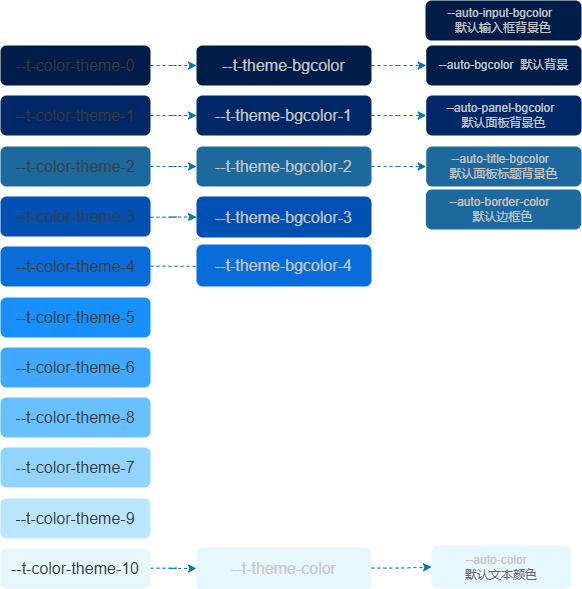

The diagram above was exported from draw.io. Its source (the exported page's mxGraphModel, read from the mxfile embedded in the PNG):
<mxGraphModel dx="1604" dy="770" grid="1" gridSize="10" guides="1" tooltips="1" connect="1" arrows="1" fold="1" page="1" pageScale="1" pageWidth="827" pageHeight="1169" math="0" shadow="0">
  <root>
    <mxCell id="0" />
    <mxCell id="1" parent="0" />
    <mxCell id="50" style="edgeStyle=entityRelationEdgeStyle;html=1;exitX=1;exitY=0.5;exitDx=0;exitDy=0;entryX=0;entryY=0.5;entryDx=0;entryDy=0;dashed=1;strokeColor=#0074AD;" edge="1" parent="1" source="13" target="27">
      <mxGeometry relative="1" as="geometry" />
    </mxCell>
    <mxCell id="32" value="&lt;span style=&quot;color: rgb(199, 199, 199);&quot;&gt;--t-&lt;/span&gt;theme-color" style="rounded=1;whiteSpace=wrap;html=1;fillColor=light-dark(#e6f7ff, #ededed);fontColor=light-dark(#c7c7c7, #ededed);fontSize=16;strokeColor=none;flipH=1;" vertex="1" parent="1">
      <mxGeometry x="176" y="662" width="175" height="42" as="geometry" />
    </mxCell>
    <mxCell id="46" value="--auto-color&amp;nbsp; &amp;nbsp;&lt;div&gt;&lt;font style=&quot;color: rgb(102, 102, 102);&quot;&gt;默认文本颜色&lt;/font&gt;&lt;/div&gt;" style="rounded=1;whiteSpace=wrap;html=1;fillColor=light-dark(#e6f7ff, #ededed);fontColor=light-dark(#c7c7c7, #ededed);fontSize=12;strokeColor=none;flipH=1;align=center;verticalAlign=middle;fontFamily=Helvetica;" vertex="1" parent="1">
      <mxGeometry x="411" y="660" width="140" height="43" as="geometry" />
    </mxCell>
    <mxCell id="51" style="edgeStyle=entityRelationEdgeStyle;html=1;exitX=1;exitY=0.5;exitDx=0;exitDy=0;dashed=1;entryX=0;entryY=0.5;entryDx=0;entryDy=0;strokeColor=#0074AD;" edge="1" parent="1" source="16" target="28">
      <mxGeometry relative="1" as="geometry">
        <mxPoint x="140" y="229.71" as="sourcePoint" />
        <mxPoint x="225" y="230" as="targetPoint" />
      </mxGeometry>
    </mxCell>
    <mxCell id="52" style="edgeStyle=entityRelationEdgeStyle;html=1;exitX=1;exitY=0.5;exitDx=0;exitDy=0;dashed=1;entryX=0;entryY=0.5;entryDx=0;entryDy=0;strokeColor=#0074AD;" edge="1" parent="1" source="17" target="29">
      <mxGeometry relative="1" as="geometry">
        <mxPoint x="140" y="240" as="sourcePoint" />
        <mxPoint x="240" y="240" as="targetPoint" />
      </mxGeometry>
    </mxCell>
    <mxCell id="53" style="edgeStyle=entityRelationEdgeStyle;html=1;exitX=1;exitY=0.5;exitDx=0;exitDy=0;dashed=1;entryX=0;entryY=0.5;entryDx=0;entryDy=0;strokeColor=#0074AD;" edge="1" parent="1" target="30">
      <mxGeometry relative="1" as="geometry">
        <mxPoint x="130" y="331.71" as="sourcePoint" />
        <mxPoint x="230" y="331.71" as="targetPoint" />
      </mxGeometry>
    </mxCell>
    <mxCell id="54" style="edgeStyle=entityRelationEdgeStyle;html=1;exitX=1;exitY=0.5;exitDx=0;exitDy=0;dashed=1;entryX=0;entryY=0.5;entryDx=0;entryDy=0;strokeColor=#0074AD;" edge="1" parent="1">
      <mxGeometry relative="1" as="geometry">
        <mxPoint x="130" y="380.71" as="sourcePoint" />
        <mxPoint x="225" y="381" as="targetPoint" />
      </mxGeometry>
    </mxCell>
    <mxCell id="55" style="edgeStyle=entityRelationEdgeStyle;html=1;exitX=1;exitY=0.5;exitDx=0;exitDy=0;dashed=1;entryX=0;entryY=0.5;entryDx=0;entryDy=0;strokeColor=#0074AD;" edge="1" parent="1" target="32">
      <mxGeometry relative="1" as="geometry">
        <mxPoint x="130" y="682.71" as="sourcePoint" />
        <mxPoint x="225" y="683" as="targetPoint" />
      </mxGeometry>
    </mxCell>
    <mxCell id="56" value="" style="group;fontColor=#3B3B3B;" vertex="1" connectable="0" parent="1">
      <mxGeometry x="-20" y="160" width="150" height="543" as="geometry" />
    </mxCell>
    <mxCell id="13" value="--t-color-theme-0" style="rounded=1;whiteSpace=wrap;html=1;fillColor=light-dark(#001c49, #ededed);fontColor=#3B3B3B;fontSize=16;strokeColor=none;" vertex="1" parent="56">
      <mxGeometry width="150" height="40" as="geometry" />
    </mxCell>
    <mxCell id="16" value="&lt;span style=&quot;&quot;&gt;--t-color-&lt;/span&gt;theme-1" style="rounded=1;whiteSpace=wrap;html=1;fillColor=light-dark(#002766, #ededed);fontColor=#3B3B3B;fontSize=16;strokeColor=none;" vertex="1" parent="56">
      <mxGeometry y="50" width="150" height="40" as="geometry" />
    </mxCell>
    <mxCell id="17" value="&lt;font style=&quot;&quot;&gt;&lt;span style=&quot;&quot;&gt;--t-color-&lt;/span&gt;theme-2&lt;/font&gt;" style="rounded=1;whiteSpace=wrap;html=1;fillColor=light-dark(#1d689c, #ededed);fontColor=#3B3B3B;fontSize=16;strokeColor=none;" vertex="1" parent="56">
      <mxGeometry y="101" width="150" height="40" as="geometry" />
    </mxCell>
    <mxCell id="18" value="&lt;p&gt;&lt;span style=&quot;&quot;&gt;--t-col&lt;font style=&quot;&quot;&gt;or-&lt;/font&gt;&lt;/span&gt;&lt;font style=&quot;&quot;&gt;th&lt;/font&gt;eme-3&lt;/p&gt;" style="rounded=1;whiteSpace=wrap;html=1;fillColor=light-dark(#0050b3, #ededed);fontColor=#3B3B3B;fontSize=16;strokeColor=none;" vertex="1" parent="56">
      <mxGeometry y="151" width="150" height="40" as="geometry" />
    </mxCell>
    <mxCell id="19" value="&lt;span style=&quot;&quot;&gt;--t-color-&lt;/span&gt;theme-4" style="rounded=1;whiteSpace=wrap;html=1;fillColor=light-dark(#096dd9, #ededed);fontColor=#3B3B3B;fontSize=16;strokeColor=none;" vertex="1" parent="56">
      <mxGeometry y="201" width="150" height="40" as="geometry" />
    </mxCell>
    <mxCell id="20" value="&lt;span style=&quot;&quot;&gt;--t-color-&lt;/span&gt;theme-5" style="rounded=1;whiteSpace=wrap;html=1;fillColor=light-dark(#1890ff, #ededed);fontColor=#3B3B3B;fontSize=16;strokeColor=none;" vertex="1" parent="56">
      <mxGeometry y="252" width="150" height="40" as="geometry" />
    </mxCell>
    <mxCell id="21" value="&lt;span style=&quot;&quot;&gt;--t-color-&lt;/span&gt;theme-6" style="rounded=1;whiteSpace=wrap;html=1;fillColor=light-dark(#40a9ff, #ededed);fontColor=#3B3B3B;fontSize=16;strokeColor=none;" vertex="1" parent="56">
      <mxGeometry y="302" width="150" height="40" as="geometry" />
    </mxCell>
    <mxCell id="22" value="&lt;span style=&quot;&quot;&gt;--t-color-&lt;/span&gt;theme-7" style="rounded=1;whiteSpace=wrap;html=1;fillColor=light-dark(#91d5ff, #ededed);fontColor=#3B3B3B;fontSize=16;strokeColor=none;" vertex="1" parent="56">
      <mxGeometry y="402" width="150" height="40" as="geometry" />
    </mxCell>
    <mxCell id="23" value="&lt;span style=&quot;&quot;&gt;--t-color-&lt;/span&gt;theme-8" style="rounded=1;whiteSpace=wrap;html=1;fillColor=light-dark(#69c0ff, #ededed);fontColor=#3B3B3B;fontSize=16;strokeColor=none;" vertex="1" parent="56">
      <mxGeometry y="352" width="150" height="40" as="geometry" />
    </mxCell>
    <mxCell id="24" value="&lt;span style=&quot;&quot;&gt;--t-color-&lt;/span&gt;theme-9" style="rounded=1;whiteSpace=wrap;html=1;fillColor=light-dark(#bae7ff, #ededed);fontColor=#3B3B3B;fontSize=16;strokeColor=none;" vertex="1" parent="56">
      <mxGeometry y="453" width="150" height="40" as="geometry" />
    </mxCell>
    <mxCell id="25" value="&lt;span style=&quot;&quot;&gt;--t-color-&lt;/span&gt;theme-10" style="rounded=1;whiteSpace=wrap;html=1;fillColor=light-dark(#e6f7ff, #ededed);fontColor=#3B3B3B;fontSize=16;strokeColor=none;" vertex="1" parent="56">
      <mxGeometry y="503" width="150" height="40" as="geometry" />
    </mxCell>
    <mxCell id="58" value="" style="edgeStyle=entityRelationEdgeStyle;html=1;rounded=1;dashed=1;strokeColor=#0074AD;align=center;verticalAlign=middle;fontFamily=Helvetica;fontSize=11;fontColor=default;labelBackgroundColor=default;endArrow=classic;" edge="1" parent="1" source="27" target="45">
      <mxGeometry relative="1" as="geometry" />
    </mxCell>
    <mxCell id="27" value="--t-theme-bgcolor" style="rounded=1;whiteSpace=wrap;html=1;fillColor=light-dark(#001c49, #ededed);fontColor=light-dark(#c7c7c7, #ededed);fontSize=16;strokeColor=none;flipH=1;" vertex="1" parent="1">
      <mxGeometry x="176" y="160" width="174.99999999999991" height="40" as="geometry" />
    </mxCell>
    <mxCell id="31" value="&lt;span style=&quot;color: rgb(199, 199, 199);&quot;&gt;--t-&lt;/span&gt;theme-bgcolor-4" style="rounded=1;whiteSpace=wrap;html=1;fillColor=light-dark(#096dd9, #ededed);fontColor=light-dark(#c7c7c7, #ededed);fontSize=16;strokeColor=none;flipH=1;" vertex="1" parent="1">
      <mxGeometry x="176" y="359" width="174.99999999999991" height="42" as="geometry" />
    </mxCell>
    <mxCell id="28" value="&lt;span style=&quot;color: rgb(199, 199, 199);&quot;&gt;--t-&lt;/span&gt;theme-bgcolor-1" style="rounded=1;whiteSpace=wrap;html=1;fillColor=light-dark(#002766, #ededed);fontColor=light-dark(#c7c7c7, #ededed);fontSize=16;strokeColor=none;flipH=1;" vertex="1" parent="1">
      <mxGeometry x="176" y="210" width="174.99999999999991" height="40" as="geometry" />
    </mxCell>
    <mxCell id="29" value="&lt;span style=&quot;color: rgb(199, 199, 199);&quot;&gt;--t-&lt;/span&gt;theme-bgcolor-2" style="rounded=1;whiteSpace=wrap;html=1;fillColor=light-dark(#1d689c, #ededed);fontColor=light-dark(#c7c7c7, #ededed);fontSize=16;strokeColor=none;flipH=1;" vertex="1" parent="1">
      <mxGeometry x="176" y="261" width="174.99999999999991" height="40" as="geometry" />
    </mxCell>
    <mxCell id="30" value="&lt;span style=&quot;color: rgb(199, 199, 199);&quot;&gt;--t-&lt;/span&gt;theme-bgcolor-3" style="rounded=1;whiteSpace=wrap;html=1;fillColor=light-dark(#0050b3, #ededed);fontColor=light-dark(#c7c7c7, #ededed);fontSize=16;strokeColor=none;flipH=1;" vertex="1" parent="1">
      <mxGeometry x="176.00000000000009" y="311" width="174.99999999999991" height="41" as="geometry" />
    </mxCell>
    <mxCell id="60" value="" style="edgeStyle=entityRelationEdgeStyle;html=1;rounded=1;dashed=1;strokeColor=#0074AD;align=center;verticalAlign=middle;fontFamily=Helvetica;fontSize=11;fontColor=default;labelBackgroundColor=default;endArrow=classic;" edge="1" parent="1" target="59">
      <mxGeometry relative="1" as="geometry">
        <mxPoint x="351" y="230" as="sourcePoint" />
      </mxGeometry>
    </mxCell>
    <mxCell id="62" value="" style="edgeStyle=entityRelationEdgeStyle;html=1;rounded=1;dashed=1;strokeColor=#0074AD;align=center;verticalAlign=middle;fontFamily=Helvetica;fontSize=11;fontColor=default;labelBackgroundColor=default;endArrow=classic;" edge="1" parent="1" target="61">
      <mxGeometry relative="1" as="geometry">
        <mxPoint x="351" y="281" as="sourcePoint" />
      </mxGeometry>
    </mxCell>
    <mxCell id="66" style="edgeStyle=entityRelationEdgeStyle;html=1;exitX=1;exitY=0.5;exitDx=0;exitDy=0;dashed=1;entryX=0;entryY=0.5;entryDx=0;entryDy=0;strokeColor=#0074AD;" edge="1" parent="1" target="46">
      <mxGeometry relative="1" as="geometry">
        <mxPoint x="351" y="682.58" as="sourcePoint" />
        <mxPoint x="446" y="682.87" as="targetPoint" />
      </mxGeometry>
    </mxCell>
    <mxCell id="45" value="--auto-bgcolor&amp;nbsp;&amp;nbsp;&lt;span style=&quot;color: rgb(199, 199, 199);&quot;&gt;默认背景&lt;/span&gt;" style="rounded=1;whiteSpace=wrap;html=1;fillColor=light-dark(#001c49, #ededed);fontColor=light-dark(#c7c7c7, #ededed);fontSize=12;strokeColor=none;flipH=1;align=center;verticalAlign=middle;fontFamily=Helvetica;" vertex="1" parent="1">
      <mxGeometry x="405.72222222222223" y="160" width="155.27777777777774" height="40" as="geometry" />
    </mxCell>
    <mxCell id="59" value="--auto-panel-bgcolor&amp;nbsp;&amp;nbsp;&lt;div&gt;&lt;span style=&quot;color: rgb(199, 199, 199);&quot;&gt;默认面板背景色&lt;/span&gt;&lt;/div&gt;" style="rounded=1;whiteSpace=wrap;html=1;fillColor=light-dark(#002766, #ededed);fontColor=light-dark(#c7c7c7, #ededed);fontSize=12;strokeColor=none;flipH=1;" vertex="1" parent="1">
      <mxGeometry x="405.72222222222223" y="210" width="155.27777777777774" height="40" as="geometry" />
    </mxCell>
    <mxCell id="61" value="--auto-title-bgcolor&amp;nbsp;&amp;nbsp;&lt;div&gt;&lt;span style=&quot;color: rgb(199, 199, 199);&quot;&gt;默认面板标题背景色&lt;/span&gt;&lt;/div&gt;" style="rounded=1;whiteSpace=wrap;html=1;fillColor=light-dark(#1d689c, #ededed);fontColor=light-dark(#c7c7c7, #ededed);fontSize=12;strokeColor=none;flipH=1;" vertex="1" parent="1">
      <mxGeometry x="405.72222222222223" y="261" width="155.27777777777774" height="40" as="geometry" />
    </mxCell>
    <mxCell id="63" value="--auto-input-bgcolor&amp;nbsp;&amp;nbsp;&lt;div&gt;&lt;span style=&quot;color: rgb(199, 199, 199);&quot;&gt;默认输入框背景色&lt;/span&gt;&lt;/div&gt;" style="rounded=1;whiteSpace=wrap;html=1;fillColor=light-dark(#001c49, #ededed);fontColor=light-dark(#c7c7c7, #ededed);fontSize=12;strokeColor=none;flipH=1;" vertex="1" parent="1">
      <mxGeometry x="405" y="115" width="156" height="40" as="geometry" />
    </mxCell>
    <mxCell id="67" value="--auto-border-color&amp;nbsp;&amp;nbsp;&lt;div&gt;&lt;span style=&quot;color: rgb(199, 199, 199);&quot;&gt;默认边框色&lt;/span&gt;&lt;/div&gt;" style="rounded=1;whiteSpace=wrap;html=1;fillColor=light-dark(#1d689c, #ededed);fontColor=light-dark(#c7c7c7, #ededed);fontSize=12;strokeColor=none;flipH=1;align=center;verticalAlign=middle;fontFamily=Helvetica;" vertex="1" parent="1">
      <mxGeometry x="405.3622222222223" y="304" width="155.27777777777774" height="40" as="geometry" />
    </mxCell>
  </root>
</mxGraphModel>